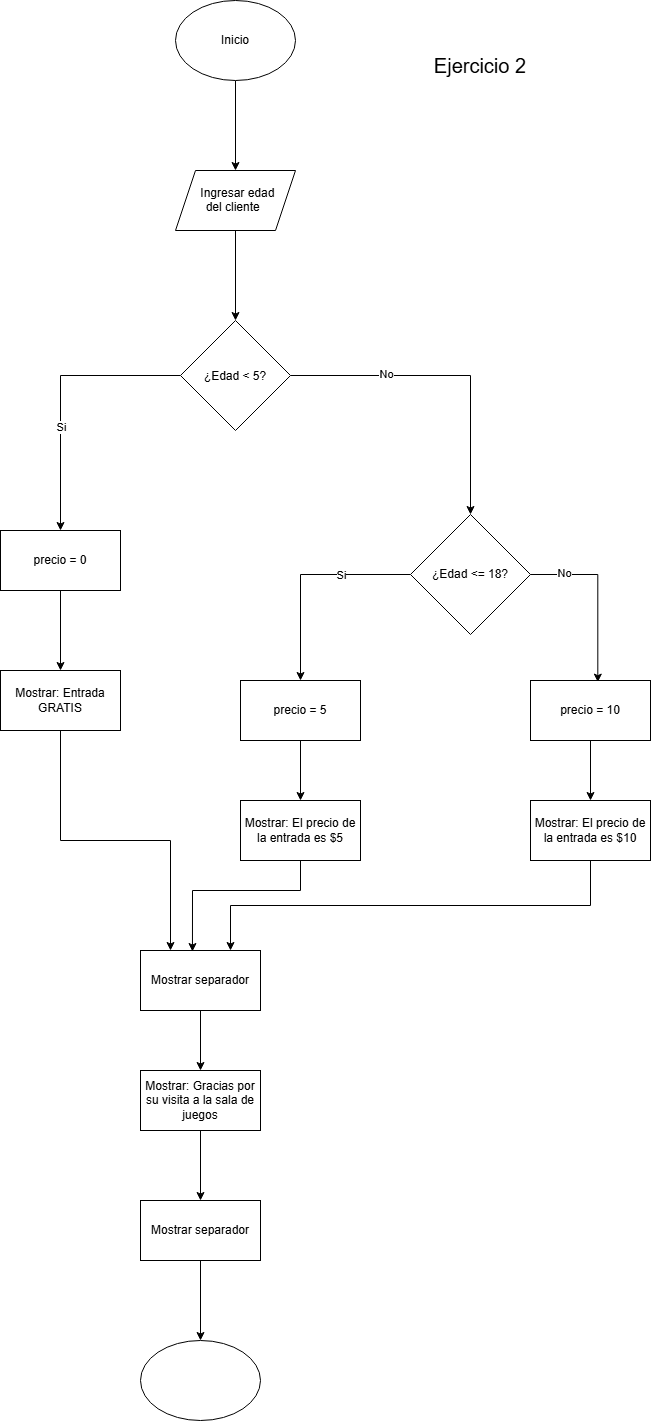

The diagram above was exported from draw.io. Its source (the exported page's mxGraphModel, read from the mxfile embedded in the PNG):
<mxGraphModel dx="3535" dy="1858" grid="1" gridSize="10" guides="1" tooltips="1" connect="1" arrows="1" fold="1" page="1" pageScale="1" pageWidth="827" pageHeight="1169" math="0" shadow="0">
  <root>
    <mxCell id="0" />
    <mxCell id="1" parent="0" />
    <mxCell id="WAUbfUV-LsJNQMYnl67C-3" edge="1" parent="1" source="WAUbfUV-LsJNQMYnl67C-1" style="edgeStyle=orthogonalEdgeStyle;rounded=0;orthogonalLoop=1;jettySize=auto;html=1;entryX=0.5;entryY=0;entryDx=0;entryDy=0;" target="WAUbfUV-LsJNQMYnl67C-2">
      <mxGeometry relative="1" as="geometry" />
    </mxCell>
    <mxCell id="WAUbfUV-LsJNQMYnl67C-1" parent="1" style="ellipse;whiteSpace=wrap;html=1;shapeInside=1;" value="&lt;div&gt;&lt;br&gt;&lt;/div&gt;&lt;div&gt;&lt;br&gt;&lt;/div&gt;&lt;div&gt;Inicio&lt;/div&gt;" vertex="1">
      <mxGeometry height="80" width="120" x="305" y="10" as="geometry" />
    </mxCell>
    <mxCell id="WAUbfUV-LsJNQMYnl67C-5" edge="1" parent="1" source="WAUbfUV-LsJNQMYnl67C-2" style="edgeStyle=orthogonalEdgeStyle;rounded=0;orthogonalLoop=1;jettySize=auto;html=1;entryX=0.5;entryY=0;entryDx=0;entryDy=0;" target="WAUbfUV-LsJNQMYnl67C-4">
      <mxGeometry relative="1" as="geometry" />
    </mxCell>
    <mxCell id="WAUbfUV-LsJNQMYnl67C-2" parent="1" style="shape=parallelogram;perimeter=parallelogramPerimeter;whiteSpace=wrap;html=1;shapeInside=1;fixedSize=1;" value="&lt;div&gt;&lt;br&gt;&lt;/div&gt;&lt;div&gt;Ingresar edad del cliente&lt;/div&gt;" vertex="1">
      <mxGeometry height="60" width="120" x="305" y="180" as="geometry" />
    </mxCell>
    <mxCell id="WAUbfUV-LsJNQMYnl67C-7" edge="1" parent="1" source="WAUbfUV-LsJNQMYnl67C-4" style="edgeStyle=orthogonalEdgeStyle;rounded=0;orthogonalLoop=1;jettySize=auto;html=1;exitX=0;exitY=0.5;exitDx=0;exitDy=0;entryX=0.5;entryY=0;entryDx=0;entryDy=0;" target="WAUbfUV-LsJNQMYnl67C-6">
      <mxGeometry relative="1" as="geometry" />
    </mxCell>
    <mxCell id="WAUbfUV-LsJNQMYnl67C-33" connectable="0" parent="WAUbfUV-LsJNQMYnl67C-7" style="edgeLabel;html=1;align=center;verticalAlign=middle;resizable=0;points=[];" value="Si" vertex="1">
      <mxGeometry relative="1" x="0.2436" as="geometry">
        <mxPoint as="offset" />
      </mxGeometry>
    </mxCell>
    <mxCell id="WAUbfUV-LsJNQMYnl67C-10" edge="1" parent="1" source="WAUbfUV-LsJNQMYnl67C-4" style="edgeStyle=orthogonalEdgeStyle;rounded=0;orthogonalLoop=1;jettySize=auto;html=1;" target="WAUbfUV-LsJNQMYnl67C-8">
      <mxGeometry relative="1" as="geometry" />
    </mxCell>
    <mxCell id="WAUbfUV-LsJNQMYnl67C-37" connectable="0" parent="WAUbfUV-LsJNQMYnl67C-10" style="edgeLabel;html=1;align=center;verticalAlign=middle;resizable=0;points=[];" value="No" vertex="1">
      <mxGeometry relative="1" x="-0.4044" y="2" as="geometry">
        <mxPoint as="offset" />
      </mxGeometry>
    </mxCell>
    <mxCell id="WAUbfUV-LsJNQMYnl67C-4" parent="1" style="rhombus;whiteSpace=wrap;html=1;shapeInside=1;" value="&lt;div&gt;&lt;br&gt;&lt;/div&gt;&lt;div&gt;&lt;br&gt;&lt;/div&gt;&lt;div&gt;&lt;br&gt;&lt;/div&gt;&lt;div&gt;¿Edad &amp;lt; 5?&lt;/div&gt;" vertex="1">
      <mxGeometry height="110" width="110" x="310" y="330" as="geometry" />
    </mxCell>
    <mxCell id="WAUbfUV-LsJNQMYnl67C-12" edge="1" parent="1" source="WAUbfUV-LsJNQMYnl67C-6" style="edgeStyle=orthogonalEdgeStyle;rounded=0;orthogonalLoop=1;jettySize=auto;html=1;exitX=0.5;exitY=1;exitDx=0;exitDy=0;entryX=0.5;entryY=0;entryDx=0;entryDy=0;" target="WAUbfUV-LsJNQMYnl67C-11">
      <mxGeometry relative="1" as="geometry" />
    </mxCell>
    <mxCell id="WAUbfUV-LsJNQMYnl67C-6" parent="1" style="rounded=0;whiteSpace=wrap;html=1;" value="precio = 0" vertex="1">
      <mxGeometry height="60" width="120" x="130" y="540" as="geometry" />
    </mxCell>
    <mxCell id="WAUbfUV-LsJNQMYnl67C-15" edge="1" parent="1" source="WAUbfUV-LsJNQMYnl67C-8" style="edgeStyle=orthogonalEdgeStyle;rounded=0;orthogonalLoop=1;jettySize=auto;html=1;exitX=0;exitY=0.5;exitDx=0;exitDy=0;entryX=0.5;entryY=0;entryDx=0;entryDy=0;" target="WAUbfUV-LsJNQMYnl67C-13">
      <mxGeometry relative="1" as="geometry" />
    </mxCell>
    <mxCell id="WAUbfUV-LsJNQMYnl67C-36" connectable="0" parent="WAUbfUV-LsJNQMYnl67C-15" style="edgeLabel;html=1;align=center;verticalAlign=middle;resizable=0;points=[];" value="Si" vertex="1">
      <mxGeometry relative="1" x="-0.3549" as="geometry">
        <mxPoint as="offset" />
      </mxGeometry>
    </mxCell>
    <mxCell id="WAUbfUV-LsJNQMYnl67C-8" parent="1" style="rhombus;whiteSpace=wrap;html=1;shapeInside=1;" value="&lt;div&gt;&lt;br&gt;&lt;/div&gt;&lt;div&gt;&lt;br&gt;&lt;/div&gt;&lt;div&gt;&lt;br&gt;&lt;/div&gt;&lt;div&gt;&lt;br&gt;&lt;/div&gt;&lt;div&gt;&lt;div&gt;&lt;br&gt;&lt;/div&gt;&lt;div&gt;&lt;br&gt;&lt;/div&gt;&lt;div&gt;&lt;br&gt;&lt;/div&gt;&lt;div&gt;¿Edad &amp;lt;= 18?&lt;/div&gt;&lt;/div&gt;" vertex="1">
      <mxGeometry height="120" width="120" x="540" y="524" as="geometry" />
    </mxCell>
    <mxCell id="WAUbfUV-LsJNQMYnl67C-30" edge="1" parent="1" source="WAUbfUV-LsJNQMYnl67C-11" style="edgeStyle=orthogonalEdgeStyle;rounded=0;orthogonalLoop=1;jettySize=auto;html=1;exitX=0.5;exitY=1;exitDx=0;exitDy=0;entryX=0.25;entryY=0;entryDx=0;entryDy=0;" target="WAUbfUV-LsJNQMYnl67C-19">
      <mxGeometry relative="1" as="geometry" />
    </mxCell>
    <mxCell id="WAUbfUV-LsJNQMYnl67C-11" parent="1" style="rounded=0;whiteSpace=wrap;html=1;" value="Mostrar: Entrada GRATIS" vertex="1">
      <mxGeometry height="60" width="120" x="130" y="680" as="geometry" />
    </mxCell>
    <mxCell id="WAUbfUV-LsJNQMYnl67C-31" edge="1" parent="1" source="WAUbfUV-LsJNQMYnl67C-13" style="edgeStyle=orthogonalEdgeStyle;rounded=0;orthogonalLoop=1;jettySize=auto;html=1;exitX=0.5;exitY=1;exitDx=0;exitDy=0;" target="WAUbfUV-LsJNQMYnl67C-17">
      <mxGeometry relative="1" as="geometry" />
    </mxCell>
    <mxCell id="WAUbfUV-LsJNQMYnl67C-13" parent="1" style="rounded=0;whiteSpace=wrap;html=1;" value="precio = 5" vertex="1">
      <mxGeometry height="60" width="120" x="370" y="690" as="geometry" />
    </mxCell>
    <mxCell id="WAUbfUV-LsJNQMYnl67C-32" edge="1" parent="1" source="WAUbfUV-LsJNQMYnl67C-14" style="edgeStyle=orthogonalEdgeStyle;rounded=0;orthogonalLoop=1;jettySize=auto;html=1;exitX=0.5;exitY=1;exitDx=0;exitDy=0;entryX=0.5;entryY=0;entryDx=0;entryDy=0;" target="WAUbfUV-LsJNQMYnl67C-18">
      <mxGeometry relative="1" as="geometry" />
    </mxCell>
    <mxCell id="WAUbfUV-LsJNQMYnl67C-14" parent="1" style="rounded=0;whiteSpace=wrap;html=1;" value="precio = 10" vertex="1">
      <mxGeometry height="60" width="120" x="660" y="690" as="geometry" />
    </mxCell>
    <mxCell id="WAUbfUV-LsJNQMYnl67C-16" edge="1" parent="1" source="WAUbfUV-LsJNQMYnl67C-8" style="edgeStyle=orthogonalEdgeStyle;rounded=0;orthogonalLoop=1;jettySize=auto;html=1;exitX=1;exitY=0.5;exitDx=0;exitDy=0;entryX=0.561;entryY=0.027;entryDx=0;entryDy=0;entryPerimeter=0;" target="WAUbfUV-LsJNQMYnl67C-14">
      <mxGeometry relative="1" as="geometry" />
    </mxCell>
    <mxCell id="WAUbfUV-LsJNQMYnl67C-35" connectable="0" parent="WAUbfUV-LsJNQMYnl67C-16" style="edgeLabel;html=1;align=center;verticalAlign=middle;resizable=0;points=[];" value="No" vertex="1">
      <mxGeometry relative="1" x="-0.6246" y="2" as="geometry">
        <mxPoint as="offset" />
      </mxGeometry>
    </mxCell>
    <mxCell id="WAUbfUV-LsJNQMYnl67C-17" parent="1" style="rounded=0;whiteSpace=wrap;html=1;" value="Mostrar: El precio de la entrada es $5" vertex="1">
      <mxGeometry height="60" width="120" x="370" y="810" as="geometry" />
    </mxCell>
    <mxCell id="WAUbfUV-LsJNQMYnl67C-27" edge="1" parent="1" source="WAUbfUV-LsJNQMYnl67C-18" style="edgeStyle=orthogonalEdgeStyle;rounded=0;orthogonalLoop=1;jettySize=auto;html=1;exitX=0.5;exitY=1;exitDx=0;exitDy=0;entryX=0.75;entryY=0;entryDx=0;entryDy=0;" target="WAUbfUV-LsJNQMYnl67C-19">
      <mxGeometry relative="1" as="geometry" />
    </mxCell>
    <mxCell id="WAUbfUV-LsJNQMYnl67C-18" parent="1" style="rounded=0;whiteSpace=wrap;html=1;" value="Mostrar: El precio de la entrada es $10" vertex="1">
      <mxGeometry height="60" width="120" x="660" y="810" as="geometry" />
    </mxCell>
    <mxCell id="WAUbfUV-LsJNQMYnl67C-26" edge="1" parent="1" source="WAUbfUV-LsJNQMYnl67C-19" style="edgeStyle=orthogonalEdgeStyle;rounded=0;orthogonalLoop=1;jettySize=auto;html=1;exitX=0.5;exitY=1;exitDx=0;exitDy=0;entryX=0.5;entryY=0;entryDx=0;entryDy=0;" target="WAUbfUV-LsJNQMYnl67C-20">
      <mxGeometry relative="1" as="geometry" />
    </mxCell>
    <mxCell id="WAUbfUV-LsJNQMYnl67C-19" parent="1" style="rounded=0;whiteSpace=wrap;html=1;" value="Mostrar separador" vertex="1">
      <mxGeometry height="60" width="120" x="270" y="960" as="geometry" />
    </mxCell>
    <mxCell id="WAUbfUV-LsJNQMYnl67C-24" edge="1" parent="1" source="WAUbfUV-LsJNQMYnl67C-20" style="edgeStyle=orthogonalEdgeStyle;rounded=0;orthogonalLoop=1;jettySize=auto;html=1;exitX=0.5;exitY=1;exitDx=0;exitDy=0;" target="WAUbfUV-LsJNQMYnl67C-21">
      <mxGeometry relative="1" as="geometry" />
    </mxCell>
    <mxCell id="WAUbfUV-LsJNQMYnl67C-20" parent="1" style="rounded=0;whiteSpace=wrap;html=1;" value="Mostrar: Gracias por su visita a la sala de juegos" vertex="1">
      <mxGeometry height="60" width="120" x="270" y="1080" as="geometry" />
    </mxCell>
    <mxCell id="WAUbfUV-LsJNQMYnl67C-23" edge="1" parent="1" source="WAUbfUV-LsJNQMYnl67C-21" style="edgeStyle=orthogonalEdgeStyle;rounded=0;orthogonalLoop=1;jettySize=auto;html=1;exitX=0.5;exitY=1;exitDx=0;exitDy=0;entryX=0.5;entryY=0;entryDx=0;entryDy=0;" target="WAUbfUV-LsJNQMYnl67C-22">
      <mxGeometry relative="1" as="geometry" />
    </mxCell>
    <mxCell id="WAUbfUV-LsJNQMYnl67C-21" parent="1" style="rounded=0;whiteSpace=wrap;html=1;" value="Mostrar separador" vertex="1">
      <mxGeometry height="60" width="120" x="270" y="1210" as="geometry" />
    </mxCell>
    <mxCell id="WAUbfUV-LsJNQMYnl67C-22" parent="1" style="ellipse;whiteSpace=wrap;html=1;shapeInside=1;" value="" vertex="1">
      <mxGeometry height="80" width="120" x="270" y="1350" as="geometry" />
    </mxCell>
    <mxCell id="WAUbfUV-LsJNQMYnl67C-28" edge="1" parent="1" source="WAUbfUV-LsJNQMYnl67C-17" style="edgeStyle=orthogonalEdgeStyle;rounded=0;orthogonalLoop=1;jettySize=auto;html=1;exitX=0.5;exitY=1;exitDx=0;exitDy=0;entryX=0.433;entryY=0.017;entryDx=0;entryDy=0;entryPerimeter=0;" target="WAUbfUV-LsJNQMYnl67C-19">
      <mxGeometry relative="1" as="geometry">
        <Array as="points">
          <mxPoint x="430" y="900" />
          <mxPoint x="322" y="900" />
        </Array>
      </mxGeometry>
    </mxCell>
    <mxCell id="WAUbfUV-LsJNQMYnl67C-38" parent="1" style="text;html=1;whiteSpace=wrap;strokeColor=none;fillColor=none;align=center;verticalAlign=middle;rounded=0;" value="&lt;font style=&quot;font-size: 20px;&quot;&gt;Ejercicio 2&lt;/font&gt;" vertex="1">
      <mxGeometry height="30" width="120" x="550" y="60" as="geometry" />
    </mxCell>
  </root>
</mxGraphModel>